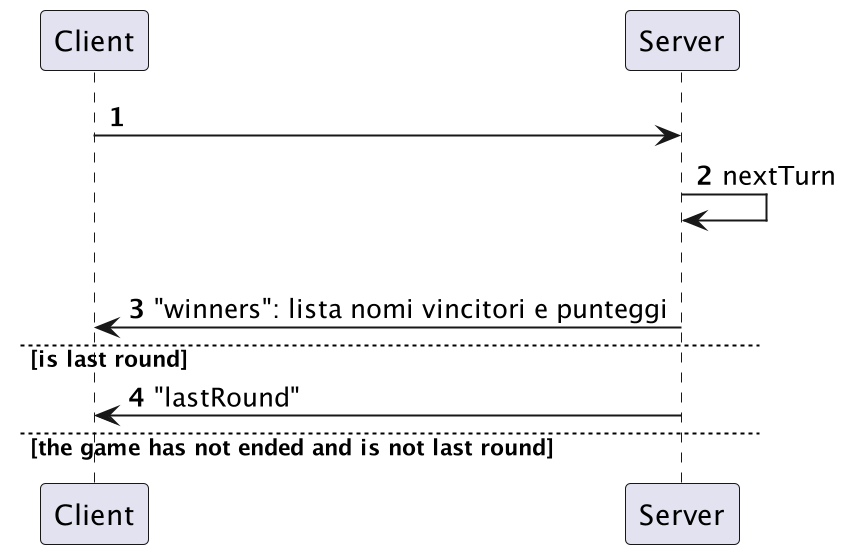

The diagram above was rendered by PlantUML. Its source (embedded in the PNG):
@startuml
'https://plantuml.com/sequence-diagram

autonumber

Client -> Server:
Server->Server: nextTurn
alt game is ended
Server->Client: "winners": lista nomi vincitori e punteggi
else is last round
Server->Client: "lastRound"
'poi è come in game phase
else the game has not ended and is not last round
'come in game phase
else
@enduml